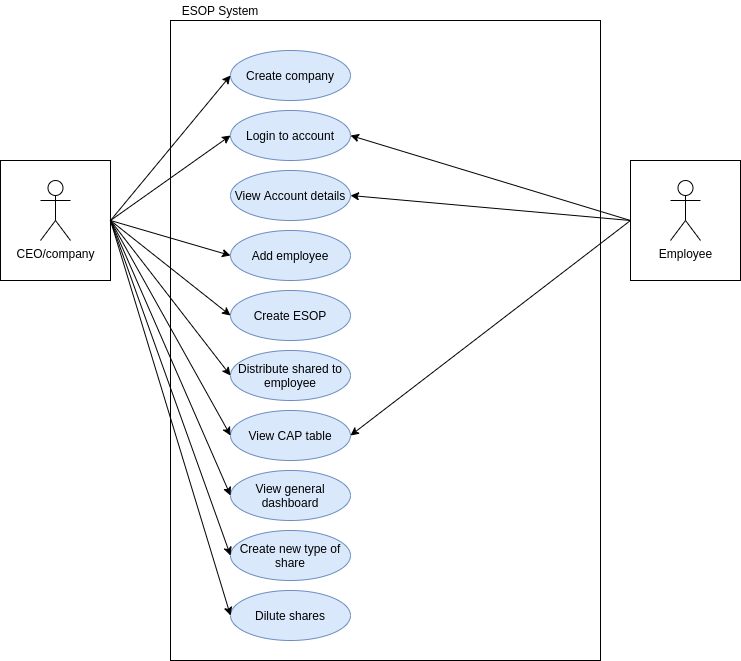

The diagram above was exported from draw.io. Its source (the exported page's mxGraphModel, read from the mxfile embedded in the PNG):
<mxGraphModel dx="1350" dy="769" grid="1" gridSize="10" guides="1" tooltips="1" connect="1" arrows="1" fold="1" page="1" pageScale="1" pageWidth="827" pageHeight="1169" math="0" shadow="0">
  <root>
    <mxCell id="0" />
    <mxCell id="1" parent="0" />
    <mxCell id="Hf4-NCFFuVOZYVs5iG5I-1" value="" style="rounded=0;whiteSpace=wrap;html=1;" parent="1" vertex="1">
      <mxGeometry x="180" y="100" width="430" height="640" as="geometry" />
    </mxCell>
    <mxCell id="Hf4-NCFFuVOZYVs5iG5I-6" value="" style="group" parent="1" vertex="1" connectable="0">
      <mxGeometry x="10" y="240" width="110" height="120" as="geometry" />
    </mxCell>
    <mxCell id="Hf4-NCFFuVOZYVs5iG5I-5" value="" style="rounded=0;whiteSpace=wrap;html=1;" parent="Hf4-NCFFuVOZYVs5iG5I-6" vertex="1">
      <mxGeometry width="110" height="120" as="geometry" />
    </mxCell>
    <mxCell id="Hf4-NCFFuVOZYVs5iG5I-2" value="CEO/company" style="shape=umlActor;verticalLabelPosition=bottom;verticalAlign=top;html=1;outlineConnect=0;" parent="Hf4-NCFFuVOZYVs5iG5I-6" vertex="1">
      <mxGeometry x="40" y="20" width="30" height="60" as="geometry" />
    </mxCell>
    <mxCell id="Hf4-NCFFuVOZYVs5iG5I-7" value="" style="group" parent="1" vertex="1" connectable="0">
      <mxGeometry x="640" y="240" width="110" height="120" as="geometry" />
    </mxCell>
    <mxCell id="Hf4-NCFFuVOZYVs5iG5I-8" value="" style="rounded=0;whiteSpace=wrap;html=1;" parent="Hf4-NCFFuVOZYVs5iG5I-7" vertex="1">
      <mxGeometry width="110" height="120" as="geometry" />
    </mxCell>
    <mxCell id="Hf4-NCFFuVOZYVs5iG5I-9" value="Employee" style="shape=umlActor;verticalLabelPosition=bottom;verticalAlign=top;html=1;outlineConnect=0;" parent="Hf4-NCFFuVOZYVs5iG5I-7" vertex="1">
      <mxGeometry x="40" y="20" width="30" height="60" as="geometry" />
    </mxCell>
    <mxCell id="Hf4-NCFFuVOZYVs5iG5I-10" value="Create company" style="ellipse;whiteSpace=wrap;html=1;fillColor=#dae8fc;strokeColor=#6c8ebf;" parent="1" vertex="1">
      <mxGeometry x="240" y="130" width="120" height="50" as="geometry" />
    </mxCell>
    <mxCell id="Hf4-NCFFuVOZYVs5iG5I-11" value="Add employee" style="ellipse;whiteSpace=wrap;html=1;fillColor=#dae8fc;strokeColor=#6c8ebf;" parent="1" vertex="1">
      <mxGeometry x="240" y="310" width="120" height="50" as="geometry" />
    </mxCell>
    <mxCell id="Hf4-NCFFuVOZYVs5iG5I-12" value="Create ESOP" style="ellipse;whiteSpace=wrap;html=1;fillColor=#dae8fc;strokeColor=#6c8ebf;" parent="1" vertex="1">
      <mxGeometry x="240" y="370" width="120" height="50" as="geometry" />
    </mxCell>
    <mxCell id="Hf4-NCFFuVOZYVs5iG5I-13" value="Login to account" style="ellipse;whiteSpace=wrap;html=1;fillColor=#dae8fc;strokeColor=#6c8ebf;" parent="1" vertex="1">
      <mxGeometry x="240" y="190" width="120" height="50" as="geometry" />
    </mxCell>
    <mxCell id="Hf4-NCFFuVOZYVs5iG5I-14" value="Distribute shared to employee" style="ellipse;whiteSpace=wrap;html=1;fillColor=#dae8fc;strokeColor=#6c8ebf;" parent="1" vertex="1">
      <mxGeometry x="240" y="430" width="120" height="50" as="geometry" />
    </mxCell>
    <mxCell id="Hf4-NCFFuVOZYVs5iG5I-15" value="View CAP table" style="ellipse;whiteSpace=wrap;html=1;fillColor=#dae8fc;strokeColor=#6c8ebf;" parent="1" vertex="1">
      <mxGeometry x="240" y="490" width="120" height="50" as="geometry" />
    </mxCell>
    <mxCell id="Hf4-NCFFuVOZYVs5iG5I-16" value="View general dashboard" style="ellipse;whiteSpace=wrap;html=1;fillColor=#dae8fc;strokeColor=#6c8ebf;" parent="1" vertex="1">
      <mxGeometry x="240" y="550" width="120" height="50" as="geometry" />
    </mxCell>
    <mxCell id="Hf4-NCFFuVOZYVs5iG5I-17" value="Create new type of share" style="ellipse;whiteSpace=wrap;html=1;fillColor=#dae8fc;strokeColor=#6c8ebf;" parent="1" vertex="1">
      <mxGeometry x="240" y="610" width="120" height="50" as="geometry" />
    </mxCell>
    <mxCell id="Hf4-NCFFuVOZYVs5iG5I-18" value="Dilute shares" style="ellipse;whiteSpace=wrap;html=1;fillColor=#dae8fc;strokeColor=#6c8ebf;" parent="1" vertex="1">
      <mxGeometry x="240" y="670" width="120" height="50" as="geometry" />
    </mxCell>
    <mxCell id="Hf4-NCFFuVOZYVs5iG5I-20" style="edgeStyle=none;rounded=0;orthogonalLoop=1;jettySize=auto;html=1;exitX=1;exitY=0.5;exitDx=0;exitDy=0;entryX=0;entryY=0.5;entryDx=0;entryDy=0;" parent="1" source="Hf4-NCFFuVOZYVs5iG5I-5" target="Hf4-NCFFuVOZYVs5iG5I-10" edge="1">
      <mxGeometry relative="1" as="geometry" />
    </mxCell>
    <mxCell id="Hf4-NCFFuVOZYVs5iG5I-21" style="edgeStyle=none;rounded=0;orthogonalLoop=1;jettySize=auto;html=1;exitX=1;exitY=0.5;exitDx=0;exitDy=0;entryX=0;entryY=0.5;entryDx=0;entryDy=0;" parent="1" source="Hf4-NCFFuVOZYVs5iG5I-5" target="Hf4-NCFFuVOZYVs5iG5I-13" edge="1">
      <mxGeometry relative="1" as="geometry" />
    </mxCell>
    <mxCell id="Hf4-NCFFuVOZYVs5iG5I-22" style="edgeStyle=none;rounded=0;orthogonalLoop=1;jettySize=auto;html=1;exitX=1;exitY=0.5;exitDx=0;exitDy=0;entryX=0;entryY=0.5;entryDx=0;entryDy=0;" parent="1" source="Hf4-NCFFuVOZYVs5iG5I-5" target="Hf4-NCFFuVOZYVs5iG5I-11" edge="1">
      <mxGeometry relative="1" as="geometry" />
    </mxCell>
    <mxCell id="Hf4-NCFFuVOZYVs5iG5I-23" style="edgeStyle=none;rounded=0;orthogonalLoop=1;jettySize=auto;html=1;exitX=1;exitY=0.5;exitDx=0;exitDy=0;entryX=0;entryY=0.5;entryDx=0;entryDy=0;" parent="1" source="Hf4-NCFFuVOZYVs5iG5I-5" target="Hf4-NCFFuVOZYVs5iG5I-12" edge="1">
      <mxGeometry relative="1" as="geometry" />
    </mxCell>
    <mxCell id="Hf4-NCFFuVOZYVs5iG5I-24" style="edgeStyle=none;rounded=0;orthogonalLoop=1;jettySize=auto;html=1;exitX=1;exitY=0.5;exitDx=0;exitDy=0;entryX=0;entryY=0.5;entryDx=0;entryDy=0;" parent="1" source="Hf4-NCFFuVOZYVs5iG5I-5" target="Hf4-NCFFuVOZYVs5iG5I-14" edge="1">
      <mxGeometry relative="1" as="geometry" />
    </mxCell>
    <mxCell id="Hf4-NCFFuVOZYVs5iG5I-25" style="edgeStyle=none;rounded=0;orthogonalLoop=1;jettySize=auto;html=1;exitX=1;exitY=0.5;exitDx=0;exitDy=0;entryX=0;entryY=0.5;entryDx=0;entryDy=0;" parent="1" source="Hf4-NCFFuVOZYVs5iG5I-5" target="Hf4-NCFFuVOZYVs5iG5I-15" edge="1">
      <mxGeometry relative="1" as="geometry" />
    </mxCell>
    <mxCell id="Hf4-NCFFuVOZYVs5iG5I-26" style="edgeStyle=none;rounded=0;orthogonalLoop=1;jettySize=auto;html=1;exitX=1;exitY=0.5;exitDx=0;exitDy=0;entryX=0;entryY=0.5;entryDx=0;entryDy=0;" parent="1" source="Hf4-NCFFuVOZYVs5iG5I-5" target="Hf4-NCFFuVOZYVs5iG5I-16" edge="1">
      <mxGeometry relative="1" as="geometry" />
    </mxCell>
    <mxCell id="Hf4-NCFFuVOZYVs5iG5I-27" style="edgeStyle=none;rounded=0;orthogonalLoop=1;jettySize=auto;html=1;exitX=1;exitY=0.5;exitDx=0;exitDy=0;entryX=0;entryY=0.5;entryDx=0;entryDy=0;" parent="1" source="Hf4-NCFFuVOZYVs5iG5I-5" target="Hf4-NCFFuVOZYVs5iG5I-17" edge="1">
      <mxGeometry relative="1" as="geometry" />
    </mxCell>
    <mxCell id="Hf4-NCFFuVOZYVs5iG5I-28" style="edgeStyle=none;rounded=0;orthogonalLoop=1;jettySize=auto;html=1;exitX=1;exitY=0.5;exitDx=0;exitDy=0;entryX=0;entryY=0.5;entryDx=0;entryDy=0;" parent="1" source="Hf4-NCFFuVOZYVs5iG5I-5" target="Hf4-NCFFuVOZYVs5iG5I-18" edge="1">
      <mxGeometry relative="1" as="geometry" />
    </mxCell>
    <mxCell id="Hf4-NCFFuVOZYVs5iG5I-29" style="edgeStyle=none;rounded=0;orthogonalLoop=1;jettySize=auto;html=1;exitX=0;exitY=0.5;exitDx=0;exitDy=0;entryX=1;entryY=0.5;entryDx=0;entryDy=0;" parent="1" source="Hf4-NCFFuVOZYVs5iG5I-8" target="Hf4-NCFFuVOZYVs5iG5I-13" edge="1">
      <mxGeometry relative="1" as="geometry" />
    </mxCell>
    <mxCell id="Hf4-NCFFuVOZYVs5iG5I-30" style="edgeStyle=none;rounded=0;orthogonalLoop=1;jettySize=auto;html=1;exitX=0;exitY=0.5;exitDx=0;exitDy=0;entryX=1;entryY=0.5;entryDx=0;entryDy=0;" parent="1" source="Hf4-NCFFuVOZYVs5iG5I-8" target="Hf4-NCFFuVOZYVs5iG5I-15" edge="1">
      <mxGeometry relative="1" as="geometry" />
    </mxCell>
    <mxCell id="Hf4-NCFFuVOZYVs5iG5I-31" value="View Account details" style="ellipse;whiteSpace=wrap;html=1;fillColor=#dae8fc;strokeColor=#6c8ebf;" parent="1" vertex="1">
      <mxGeometry x="240" y="250" width="120" height="50" as="geometry" />
    </mxCell>
    <mxCell id="Hf4-NCFFuVOZYVs5iG5I-32" style="edgeStyle=none;rounded=0;orthogonalLoop=1;jettySize=auto;html=1;exitX=0;exitY=0.5;exitDx=0;exitDy=0;entryX=1;entryY=0.5;entryDx=0;entryDy=0;" parent="1" source="Hf4-NCFFuVOZYVs5iG5I-8" target="Hf4-NCFFuVOZYVs5iG5I-31" edge="1">
      <mxGeometry relative="1" as="geometry" />
    </mxCell>
    <mxCell id="Hf4-NCFFuVOZYVs5iG5I-33" value="ESOP System" style="text;html=1;strokeColor=none;fillColor=none;align=center;verticalAlign=middle;whiteSpace=wrap;rounded=0;" parent="1" vertex="1">
      <mxGeometry x="180" y="80" width="100" height="20" as="geometry" />
    </mxCell>
  </root>
</mxGraphModel>